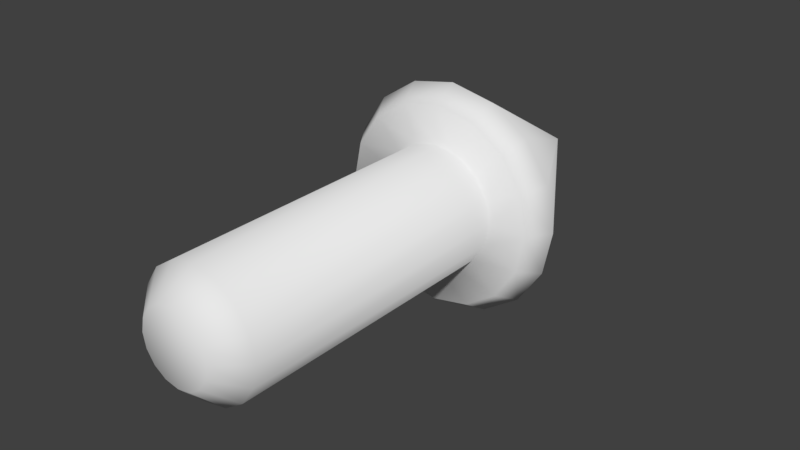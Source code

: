 # Source: arrow.blend  (saved by Blender 2.79.0; exported with 4.5.12 LTS)
import bpy
from mathutils import Matrix  # noqa: F401  (used for matrix-valued properties, if any)

bpy.ops.wm.read_factory_settings(use_empty=True)
scene = bpy.context.scene
scene.name = 'Scene'

# ---- collections
col_collection_1 = bpy.data.collections.new('Collection 1'); scene.collection.children.link(col_collection_1)

# ---- world
world_world = bpy.data.worlds.new('World'); scene.world = world_world
world_world.color = (0.05088, 0.05088, 0.05088)
world_world.use_sun_shadow = False
world_world.sun_shadow_jitter_overblur = 0.0
world_world.cycles.sampling_method = 'MANUAL'

# ---- meshes
me_circle = bpy.data.meshes.new('Circle')
me_circle.from_pydata([(1.602e-09, 0.02022, 0.02024), (-0.007745, 0.02022, 0.0187), (-0.01431, 0.02022, 0.01431), (-0.0187, 0.02022, 0.007745), (-0.02024, 0.02022, -9.896e-10), (-0.0187, 0.02022, -0.007745), (-0.01431, 0.02022, -0.01431), (-0.007745, 0.02022, -0.0187), (-1.455e-09, 0.02022, -0.02024), (0.007745, 0.02022, -0.0187), (0.01431, 0.02022, -0.01431), (0.0187, 0.02022, -0.007745), (0.02024, 0.02022, 1.365e-10), (0.0187, 0.02022, 0.007745), (0.01431, 0.02022, 0.01431), (0.007745, 0.02022, 0.0187), (1.129e-09, 0.08934, 2.328e-10), (1.129e-09, 0.08934, 2.328e-10), (1.129e-09, 0.08934, 2.328e-10), (1.129e-09, 0.08934, 2.328e-10), (1.129e-09, 0.08934, 2.328e-10), (1.129e-09, 0.08934, 2.328e-10), (1.129e-09, 0.08934, 2.328e-10), (1.129e-09, 0.08934, 2.328e-10), (1.129e-09, 0.08934, 2.328e-10), (1.129e-09, 0.08934, 2.328e-10), (1.129e-09, 0.08934, 2.328e-10), (1.129e-09, 0.08934, 2.328e-10), (1.129e-09, 0.08934, 2.328e-10), (1.129e-09, 0.08934, 2.328e-10), (1.129e-09, 0.08934, 2.328e-10), (1.129e-09, 0.08934, 2.328e-10), (1.52e-10, -0.08284, 0.01188), (1.602e-09, -0.07464, 0.02024), (-0.007745, -0.07464, 0.0187), (-0.004546, -0.08284, 0.01097), (-0.01431, -0.07464, 0.01431), (-0.008399, -0.08284, 0.008399), (-0.0187, -0.07464, 0.007745), (-0.01097, -0.08284, 0.004546), (-0.02024, -0.07464, -9.896e-10), (-0.01188, -0.08284, -5.652e-10), (-0.0187, -0.07464, -0.007745), (-0.01097, -0.08284, -0.004546), (-0.01431, -0.07464, -0.01431), (-0.008399, -0.08284, -0.008399), (-0.007745, -0.07464, -0.0187), (-0.004546, -0.08284, -0.01097), (-1.455e-09, -0.07464, -0.02024), (-1.216e-09, -0.08284, -0.01188), (0.007745, -0.07464, -0.0187), (0.004546, -0.08284, -0.01097), (0.01431, -0.07464, -0.01431), (0.008399, -0.08284, -0.008399), (0.0187, -0.07464, -0.007745), (0.01097, -0.08284, -0.004546), (0.02024, -0.07464, 1.365e-10), (0.01188, -0.08284, -3.942e-10), (0.0187, -0.07464, 0.007745), (0.01097, -0.08284, 0.004546), (0.01431, -0.07464, 0.01431), (0.008399, -0.08284, 0.008399), (0.007745, -0.07464, 0.0187), (0.004546, -0.08284, 0.01097), (3.105e-09, 0.02022, 0.03295), (3.718e-09, 0.02768, 0.03783), (-0.01448, 0.02768, 0.03495), (-0.01261, 0.02022, 0.03044), (-0.02675, 0.02768, 0.02675), (-0.0233, 0.02022, 0.0233), (-0.03495, 0.02768, 0.01448), (-0.03044, 0.02022, 0.01261), (-0.03783, 0.02768, -1.789e-09), (-0.03295, 0.02022, -1.606e-09), (-0.03495, 0.02768, -0.01448), (-0.03044, 0.02022, -0.01261), (-0.02675, 0.02768, -0.02675), (-0.0233, 0.02022, -0.0233), (-0.01448, 0.02768, -0.03495), (-0.01261, 0.02022, -0.03044), (-1.994e-09, 0.02768, -0.03783), (-1.871e-09, 0.02022, -0.03295), (0.01448, 0.02768, -0.03495), (0.01261, 0.02022, -0.03044), (0.02675, 0.02768, -0.02675), (0.0233, 0.02022, -0.0233), (0.03495, 0.02768, -0.01448), (0.03044, 0.02022, -0.01261), (0.03783, 0.02768, 3.157e-10), (0.03295, 0.02022, 2.27e-10), (0.03495, 0.02768, 0.01448), (0.03044, 0.02022, 0.01261), (0.02675, 0.02768, 0.02675), (0.0233, 0.02022, 0.0233), (0.01448, 0.02768, 0.03495), (0.01261, 0.02022, 0.03044)], [], [(13, 58, 56, 12), (6, 44, 42, 5), (14, 60, 58, 13), (7, 46, 44, 6), (15, 62, 60, 14), (8, 48, 46, 7), (65, 16, 17, 66), (9, 50, 48, 8), (2, 36, 34, 1), (1, 34, 33, 0), (10, 52, 50, 9), (3, 38, 36, 2), (11, 54, 52, 10), (4, 40, 38, 3), (12, 56, 54, 11), (5, 42, 40, 4), (0, 33, 62, 15), (88, 28, 29, 90), (74, 21, 22, 76), (90, 29, 30, 92), (76, 22, 23, 78), (92, 30, 31, 94), (78, 23, 24, 80), (80, 24, 25, 82), (94, 31, 16, 65), (66, 17, 18, 68), (82, 25, 26, 84), (68, 18, 19, 70), (84, 26, 27, 86), (70, 19, 20, 72), (86, 27, 28, 88), (72, 20, 21, 74), (0, 64, 67, 1), (15, 95, 64, 0), (8, 81, 83, 9), (1, 67, 69, 2), (9, 83, 85, 10), (2, 69, 71, 3), (10, 85, 87, 11), (3, 71, 73, 4), (11, 87, 89, 12), (4, 73, 75, 5), (12, 89, 91, 13), (5, 75, 77, 6), (13, 91, 93, 14), (6, 77, 79, 7), (14, 93, 95, 15), (7, 79, 81, 8), (17, 16, 31, 30, 29, 28, 27, 26, 25, 24, 23, 22, 21, 20, 19, 18), (35, 32, 33, 34), (37, 35, 34, 36), (39, 37, 36, 38), (41, 39, 38, 40), (43, 41, 40, 42), (45, 43, 42, 44), (47, 45, 44, 46), (49, 47, 46, 48), (51, 49, 48, 50), (53, 51, 50, 52), (55, 53, 52, 54), (57, 55, 54, 56), (59, 57, 56, 58), (61, 59, 58, 60), (63, 61, 60, 62), (32, 63, 62, 33), (67, 64, 65, 66), (69, 67, 66, 68), (71, 69, 68, 70), (73, 71, 70, 72), (75, 73, 72, 74), (77, 75, 74, 76), (79, 77, 76, 78), (81, 79, 78, 80), (83, 81, 80, 82), (85, 83, 82, 84), (87, 85, 84, 86), (89, 87, 86, 88), (91, 89, 88, 90), (93, 91, 90, 92), (95, 93, 92, 94), (64, 95, 94, 65), (35, 37, 39, 41, 43, 45, 47, 49, 51, 53, 55, 57, 59, 61, 63, 32)])
me_circle.polygons.foreach_set('use_smooth', [True] * 82)
me_circle.use_remesh_preserve_volume = False
me_circle.use_remesh_preserve_attributes = False
me_circle.use_mirror_vertex_groups = False
me_circle.update()

# ---- objects
ob_circle = bpy.data.objects.new('Circle', me_circle)

# ---- transforms, parenting, visibility, modifiers, constraints
ob_circle.location = (0.0, 0.0, 0.0)
ob_circle.lineart.crease_threshold = 0.0

# ---- collection membership
col_collection_1.objects.link(ob_circle)

# ---- scene / render settings (as saved in the file)
scene.frame_start = 1; scene.frame_end = 250; scene.frame_set(1)
scene.render.engine = 'BLENDER_EEVEE_NEXT'
scene.render.resolution_percentage = 50
scene.render.dither_intensity = 0.0
scene.cycles.use_denoising = False
scene.cycles.samples = 128
scene.cycles.sampling_pattern = 'TABULATED_SOBOL'
scene.cycles.use_adaptive_sampling = False
scene.cycles.use_light_tree = False
scene.cycles.blur_glossy = 0.0
scene.cycles.sample_clamp_indirect = 0.0
scene.view_settings.view_transform = 'Standard'
bpy.context.view_layer.update()

# ---- added for rendering (the .blend has no active camera and no usable light): camera, sun
cam_auto = bpy.data.cameras.new('AutoCamera')
cam_auto.lens = 50.0
cam_auto.sensor_width = 36.0
cam_auto.clip_end = 1000.0
ob_auto_camera = bpy.data.objects.new('AutoCamera', cam_auto)
scene.collection.objects.link(ob_auto_camera)
ob_auto_camera.location = (0.18756, -0.221818, 0.150048)
ob_auto_camera.rotation_euler = (1.09748, -7.21219e-08, 0.694738)
scene.camera = ob_auto_camera
light_auto_sun = bpy.data.lights.new('AutoSun', 'SUN')
light_auto_sun.energy = 3.0
light_auto_sun.angle = 0.0523599
ob_auto_sun = bpy.data.objects.new('AutoSun', light_auto_sun)
scene.collection.objects.link(ob_auto_sun)
ob_auto_sun.rotation_euler = (0.872665, 0.174533, 0.523599)
bpy.context.view_layer.update()
